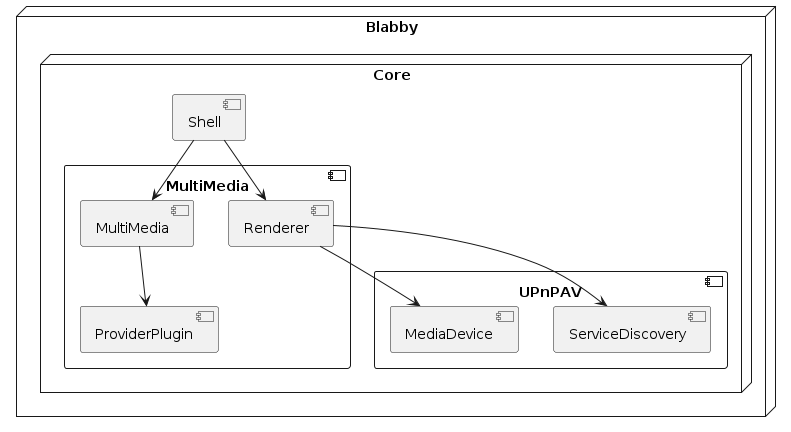

The diagram above was rendered by PlantUML. Its source (embedded in the PNG):
@startuml inline_umlgraph_1.png
node "Blabby" {
    node "Core" {
        component UPnPAV as upnpav{
            [ServiceDiscovery]
            [MediaDevice]
        }

        component MultiMedia as media {
            [ProviderPlugin]
            [MultiMedia]
            [Renderer]

            [Renderer] --> [MediaDevice]
            [Renderer] --> [ServiceDiscovery]

            [MultiMedia] --> [ProviderPlugin]
        }

        component Shell as shell
        shell --> [MultiMedia]
        shell --> [Renderer]
    }
}
@enduml